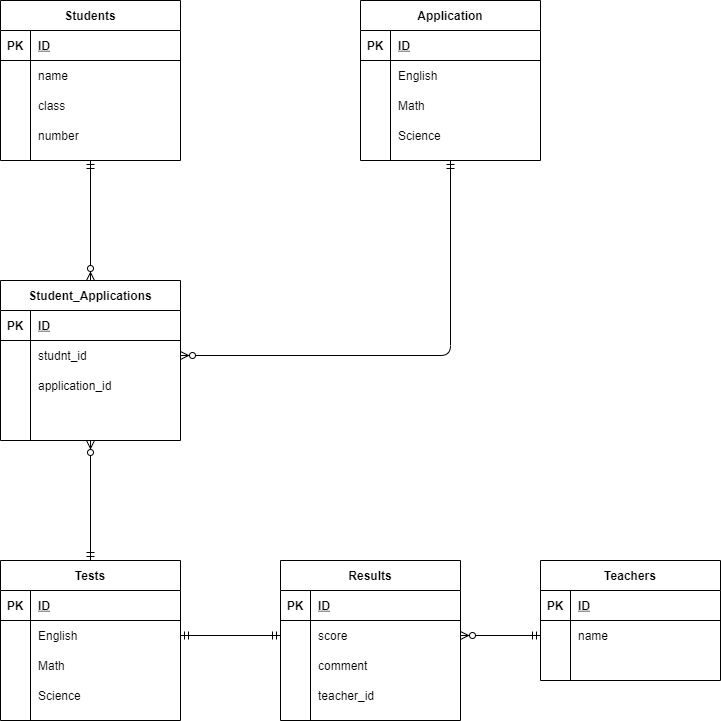

The diagram above was exported from draw.io. Its source (the exported page's mxGraphModel, read from the mxfile embedded in the PNG):
<mxGraphModel dx="820" dy="478" grid="1" gridSize="10" guides="1" tooltips="1" connect="1" arrows="1" fold="1" page="1" pageScale="1" pageWidth="827" pageHeight="1169" math="0" shadow="0">
  <root>
    <mxCell id="0" />
    <mxCell id="1" parent="0" />
    <mxCell id="109" style="edgeStyle=orthogonalEdgeStyle;html=1;exitX=0.5;exitY=1;exitDx=0;exitDy=0;entryX=0.5;entryY=0;entryDx=0;entryDy=0;startArrow=ERzeroToMany;startFill=1;endArrow=ERmandOne;endFill=0;" parent="1" source="93" target="28" edge="1">
      <mxGeometry relative="1" as="geometry" />
    </mxCell>
    <mxCell id="2" value="Students" style="shape=table;startSize=30;container=1;collapsible=1;childLayout=tableLayout;fixedRows=1;rowLines=0;fontStyle=1;align=center;resizeLast=1;" parent="1" vertex="1">
      <mxGeometry x="40" y="40" width="180" height="160" as="geometry" />
    </mxCell>
    <mxCell id="3" value="" style="shape=partialRectangle;collapsible=0;dropTarget=0;pointerEvents=0;fillColor=none;top=0;left=0;bottom=1;right=0;points=[[0,0.5],[1,0.5]];portConstraint=eastwest;" parent="2" vertex="1">
      <mxGeometry y="30" width="180" height="30" as="geometry" />
    </mxCell>
    <mxCell id="4" value="PK" style="shape=partialRectangle;connectable=0;fillColor=none;top=0;left=0;bottom=0;right=0;fontStyle=1;overflow=hidden;" parent="3" vertex="1">
      <mxGeometry width="30" height="30" as="geometry" />
    </mxCell>
    <mxCell id="5" value="ID" style="shape=partialRectangle;connectable=0;fillColor=none;top=0;left=0;bottom=0;right=0;align=left;spacingLeft=6;fontStyle=5;overflow=hidden;" parent="3" vertex="1">
      <mxGeometry x="30" width="150" height="30" as="geometry" />
    </mxCell>
    <mxCell id="6" value="" style="shape=partialRectangle;collapsible=0;dropTarget=0;pointerEvents=0;fillColor=none;top=0;left=0;bottom=0;right=0;points=[[0,0.5],[1,0.5]];portConstraint=eastwest;" parent="2" vertex="1">
      <mxGeometry y="60" width="180" height="30" as="geometry" />
    </mxCell>
    <mxCell id="7" value="" style="shape=partialRectangle;connectable=0;fillColor=none;top=0;left=0;bottom=0;right=0;editable=1;overflow=hidden;" parent="6" vertex="1">
      <mxGeometry width="30" height="30" as="geometry" />
    </mxCell>
    <mxCell id="8" value="name" style="shape=partialRectangle;connectable=0;fillColor=none;top=0;left=0;bottom=0;right=0;align=left;spacingLeft=6;overflow=hidden;" parent="6" vertex="1">
      <mxGeometry x="30" width="150" height="30" as="geometry" />
    </mxCell>
    <mxCell id="9" value="" style="shape=partialRectangle;collapsible=0;dropTarget=0;pointerEvents=0;fillColor=none;top=0;left=0;bottom=0;right=0;points=[[0,0.5],[1,0.5]];portConstraint=eastwest;" parent="2" vertex="1">
      <mxGeometry y="90" width="180" height="30" as="geometry" />
    </mxCell>
    <mxCell id="10" value="" style="shape=partialRectangle;connectable=0;fillColor=none;top=0;left=0;bottom=0;right=0;editable=1;overflow=hidden;" parent="9" vertex="1">
      <mxGeometry width="30" height="30" as="geometry" />
    </mxCell>
    <mxCell id="11" value="class" style="shape=partialRectangle;connectable=0;fillColor=none;top=0;left=0;bottom=0;right=0;align=left;spacingLeft=6;overflow=hidden;" parent="9" vertex="1">
      <mxGeometry x="30" width="150" height="30" as="geometry" />
    </mxCell>
    <mxCell id="12" value="" style="shape=partialRectangle;collapsible=0;dropTarget=0;pointerEvents=0;fillColor=none;top=0;left=0;bottom=0;right=0;points=[[0,0.5],[1,0.5]];portConstraint=eastwest;" parent="2" vertex="1">
      <mxGeometry y="120" width="180" height="30" as="geometry" />
    </mxCell>
    <mxCell id="13" value="" style="shape=partialRectangle;connectable=0;fillColor=none;top=0;left=0;bottom=0;right=0;editable=1;overflow=hidden;" parent="12" vertex="1">
      <mxGeometry width="30" height="30" as="geometry" />
    </mxCell>
    <mxCell id="14" value="number" style="shape=partialRectangle;connectable=0;fillColor=none;top=0;left=0;bottom=0;right=0;align=left;spacingLeft=6;overflow=hidden;" parent="12" vertex="1">
      <mxGeometry x="30" width="150" height="30" as="geometry" />
    </mxCell>
    <mxCell id="107" style="html=1;exitX=0.5;exitY=1;exitDx=0;exitDy=0;entryX=1;entryY=0.5;entryDx=0;entryDy=0;edgeStyle=orthogonalEdgeStyle;startArrow=ERmandOne;startFill=0;endArrow=ERzeroToMany;endFill=1;" parent="1" source="15" target="97" edge="1">
      <mxGeometry relative="1" as="geometry">
        <mxPoint x="690" y="400" as="targetPoint" />
      </mxGeometry>
    </mxCell>
    <mxCell id="15" value="Application" style="shape=table;startSize=30;container=1;collapsible=1;childLayout=tableLayout;fixedRows=1;rowLines=0;fontStyle=1;align=center;resizeLast=1;" parent="1" vertex="1">
      <mxGeometry x="400" y="40" width="180" height="160" as="geometry" />
    </mxCell>
    <mxCell id="16" value="" style="shape=partialRectangle;collapsible=0;dropTarget=0;pointerEvents=0;fillColor=none;top=0;left=0;bottom=1;right=0;points=[[0,0.5],[1,0.5]];portConstraint=eastwest;" parent="15" vertex="1">
      <mxGeometry y="30" width="180" height="30" as="geometry" />
    </mxCell>
    <mxCell id="17" value="PK" style="shape=partialRectangle;connectable=0;fillColor=none;top=0;left=0;bottom=0;right=0;fontStyle=1;overflow=hidden;" parent="16" vertex="1">
      <mxGeometry width="30" height="30" as="geometry" />
    </mxCell>
    <mxCell id="18" value="ID" style="shape=partialRectangle;connectable=0;fillColor=none;top=0;left=0;bottom=0;right=0;align=left;spacingLeft=6;fontStyle=5;overflow=hidden;" parent="16" vertex="1">
      <mxGeometry x="30" width="150" height="30" as="geometry" />
    </mxCell>
    <mxCell id="19" value="" style="shape=partialRectangle;collapsible=0;dropTarget=0;pointerEvents=0;fillColor=none;top=0;left=0;bottom=0;right=0;points=[[0,0.5],[1,0.5]];portConstraint=eastwest;" parent="15" vertex="1">
      <mxGeometry y="60" width="180" height="30" as="geometry" />
    </mxCell>
    <mxCell id="20" value="" style="shape=partialRectangle;connectable=0;fillColor=none;top=0;left=0;bottom=0;right=0;editable=1;overflow=hidden;" parent="19" vertex="1">
      <mxGeometry width="30" height="30" as="geometry" />
    </mxCell>
    <mxCell id="21" value="English" style="shape=partialRectangle;connectable=0;fillColor=none;top=0;left=0;bottom=0;right=0;align=left;spacingLeft=6;overflow=hidden;" parent="19" vertex="1">
      <mxGeometry x="30" width="150" height="30" as="geometry" />
    </mxCell>
    <mxCell id="22" value="" style="shape=partialRectangle;collapsible=0;dropTarget=0;pointerEvents=0;fillColor=none;top=0;left=0;bottom=0;right=0;points=[[0,0.5],[1,0.5]];portConstraint=eastwest;" parent="15" vertex="1">
      <mxGeometry y="90" width="180" height="30" as="geometry" />
    </mxCell>
    <mxCell id="23" value="" style="shape=partialRectangle;connectable=0;fillColor=none;top=0;left=0;bottom=0;right=0;editable=1;overflow=hidden;" parent="22" vertex="1">
      <mxGeometry width="30" height="30" as="geometry" />
    </mxCell>
    <mxCell id="24" value="Math" style="shape=partialRectangle;connectable=0;fillColor=none;top=0;left=0;bottom=0;right=0;align=left;spacingLeft=6;overflow=hidden;" parent="22" vertex="1">
      <mxGeometry x="30" width="150" height="30" as="geometry" />
    </mxCell>
    <mxCell id="25" value="" style="shape=partialRectangle;collapsible=0;dropTarget=0;pointerEvents=0;fillColor=none;top=0;left=0;bottom=0;right=0;points=[[0,0.5],[1,0.5]];portConstraint=eastwest;" parent="15" vertex="1">
      <mxGeometry y="120" width="180" height="30" as="geometry" />
    </mxCell>
    <mxCell id="26" value="" style="shape=partialRectangle;connectable=0;fillColor=none;top=0;left=0;bottom=0;right=0;editable=1;overflow=hidden;" parent="25" vertex="1">
      <mxGeometry width="30" height="30" as="geometry" />
    </mxCell>
    <mxCell id="27" value="Science" style="shape=partialRectangle;connectable=0;fillColor=none;top=0;left=0;bottom=0;right=0;align=left;spacingLeft=6;overflow=hidden;" parent="25" vertex="1">
      <mxGeometry x="30" width="150" height="30" as="geometry" />
    </mxCell>
    <mxCell id="110" value="" style="edgeStyle=orthogonalEdgeStyle;html=1;exitX=1;exitY=0.5;exitDx=0;exitDy=0;entryX=0;entryY=0.5;entryDx=0;entryDy=0;startArrow=ERmandOne;startFill=0;endArrow=ERmandOne;endFill=0;" parent="1" source="32" target="84" edge="1">
      <mxGeometry relative="1" as="geometry">
        <mxPoint x="270" y="720" as="targetPoint" />
      </mxGeometry>
    </mxCell>
    <mxCell id="28" value="Tests" style="shape=table;startSize=30;container=1;collapsible=1;childLayout=tableLayout;fixedRows=1;rowLines=0;fontStyle=1;align=center;resizeLast=1;" parent="1" vertex="1">
      <mxGeometry x="40" y="600" width="180" height="160" as="geometry" />
    </mxCell>
    <mxCell id="29" value="" style="shape=partialRectangle;collapsible=0;dropTarget=0;pointerEvents=0;fillColor=none;top=0;left=0;bottom=1;right=0;points=[[0,0.5],[1,0.5]];portConstraint=eastwest;" parent="28" vertex="1">
      <mxGeometry y="30" width="180" height="30" as="geometry" />
    </mxCell>
    <mxCell id="30" value="PK" style="shape=partialRectangle;connectable=0;fillColor=none;top=0;left=0;bottom=0;right=0;fontStyle=1;overflow=hidden;" parent="29" vertex="1">
      <mxGeometry width="30" height="30" as="geometry" />
    </mxCell>
    <mxCell id="31" value="ID" style="shape=partialRectangle;connectable=0;fillColor=none;top=0;left=0;bottom=0;right=0;align=left;spacingLeft=6;fontStyle=5;overflow=hidden;" parent="29" vertex="1">
      <mxGeometry x="30" width="150" height="30" as="geometry" />
    </mxCell>
    <mxCell id="32" value="" style="shape=partialRectangle;collapsible=0;dropTarget=0;pointerEvents=0;fillColor=none;top=0;left=0;bottom=0;right=0;points=[[0,0.5],[1,0.5]];portConstraint=eastwest;" parent="28" vertex="1">
      <mxGeometry y="60" width="180" height="30" as="geometry" />
    </mxCell>
    <mxCell id="33" value="" style="shape=partialRectangle;connectable=0;fillColor=none;top=0;left=0;bottom=0;right=0;editable=1;overflow=hidden;" parent="32" vertex="1">
      <mxGeometry width="30" height="30" as="geometry" />
    </mxCell>
    <mxCell id="34" value="English" style="shape=partialRectangle;connectable=0;fillColor=none;top=0;left=0;bottom=0;right=0;align=left;spacingLeft=6;overflow=hidden;" parent="32" vertex="1">
      <mxGeometry x="30" width="150" height="30" as="geometry" />
    </mxCell>
    <mxCell id="35" value="" style="shape=partialRectangle;collapsible=0;dropTarget=0;pointerEvents=0;fillColor=none;top=0;left=0;bottom=0;right=0;points=[[0,0.5],[1,0.5]];portConstraint=eastwest;" parent="28" vertex="1">
      <mxGeometry y="90" width="180" height="30" as="geometry" />
    </mxCell>
    <mxCell id="36" value="" style="shape=partialRectangle;connectable=0;fillColor=none;top=0;left=0;bottom=0;right=0;editable=1;overflow=hidden;" parent="35" vertex="1">
      <mxGeometry width="30" height="30" as="geometry" />
    </mxCell>
    <mxCell id="37" value="Math" style="shape=partialRectangle;connectable=0;fillColor=none;top=0;left=0;bottom=0;right=0;align=left;spacingLeft=6;overflow=hidden;" parent="35" vertex="1">
      <mxGeometry x="30" width="150" height="30" as="geometry" />
    </mxCell>
    <mxCell id="38" value="" style="shape=partialRectangle;collapsible=0;dropTarget=0;pointerEvents=0;fillColor=none;top=0;left=0;bottom=0;right=0;points=[[0,0.5],[1,0.5]];portConstraint=eastwest;" parent="28" vertex="1">
      <mxGeometry y="120" width="180" height="30" as="geometry" />
    </mxCell>
    <mxCell id="39" value="" style="shape=partialRectangle;connectable=0;fillColor=none;top=0;left=0;bottom=0;right=0;editable=1;overflow=hidden;" parent="38" vertex="1">
      <mxGeometry width="30" height="30" as="geometry" />
    </mxCell>
    <mxCell id="40" value="Science" style="shape=partialRectangle;connectable=0;fillColor=none;top=0;left=0;bottom=0;right=0;align=left;spacingLeft=6;overflow=hidden;" parent="38" vertex="1">
      <mxGeometry x="30" width="150" height="30" as="geometry" />
    </mxCell>
    <mxCell id="41" value="Teachers" style="shape=table;startSize=30;container=1;collapsible=1;childLayout=tableLayout;fixedRows=1;rowLines=0;fontStyle=1;align=center;resizeLast=1;" parent="1" vertex="1">
      <mxGeometry x="580" y="600" width="180" height="120" as="geometry" />
    </mxCell>
    <mxCell id="42" value="" style="shape=partialRectangle;collapsible=0;dropTarget=0;pointerEvents=0;fillColor=none;top=0;left=0;bottom=1;right=0;points=[[0,0.5],[1,0.5]];portConstraint=eastwest;" parent="41" vertex="1">
      <mxGeometry y="30" width="180" height="30" as="geometry" />
    </mxCell>
    <mxCell id="43" value="PK" style="shape=partialRectangle;connectable=0;fillColor=none;top=0;left=0;bottom=0;right=0;fontStyle=1;overflow=hidden;" parent="42" vertex="1">
      <mxGeometry width="30" height="30" as="geometry" />
    </mxCell>
    <mxCell id="44" value="ID" style="shape=partialRectangle;connectable=0;fillColor=none;top=0;left=0;bottom=0;right=0;align=left;spacingLeft=6;fontStyle=5;overflow=hidden;" parent="42" vertex="1">
      <mxGeometry x="30" width="150" height="30" as="geometry" />
    </mxCell>
    <mxCell id="45" value="" style="shape=partialRectangle;collapsible=0;dropTarget=0;pointerEvents=0;fillColor=none;top=0;left=0;bottom=0;right=0;points=[[0,0.5],[1,0.5]];portConstraint=eastwest;" parent="41" vertex="1">
      <mxGeometry y="60" width="180" height="30" as="geometry" />
    </mxCell>
    <mxCell id="46" value="" style="shape=partialRectangle;connectable=0;fillColor=none;top=0;left=0;bottom=0;right=0;editable=1;overflow=hidden;" parent="45" vertex="1">
      <mxGeometry width="30" height="30" as="geometry" />
    </mxCell>
    <mxCell id="47" value="name" style="shape=partialRectangle;connectable=0;fillColor=none;top=0;left=0;bottom=0;right=0;align=left;spacingLeft=6;overflow=hidden;" parent="45" vertex="1">
      <mxGeometry x="30" width="150" height="30" as="geometry" />
    </mxCell>
    <mxCell id="80" value="Results" style="shape=table;startSize=30;container=1;collapsible=1;childLayout=tableLayout;fixedRows=1;rowLines=0;fontStyle=1;align=center;resizeLast=1;" parent="1" vertex="1">
      <mxGeometry x="320" y="600" width="180" height="160" as="geometry" />
    </mxCell>
    <mxCell id="81" value="" style="shape=partialRectangle;collapsible=0;dropTarget=0;pointerEvents=0;fillColor=none;top=0;left=0;bottom=1;right=0;points=[[0,0.5],[1,0.5]];portConstraint=eastwest;" parent="80" vertex="1">
      <mxGeometry y="30" width="180" height="30" as="geometry" />
    </mxCell>
    <mxCell id="82" value="PK" style="shape=partialRectangle;connectable=0;fillColor=none;top=0;left=0;bottom=0;right=0;fontStyle=1;overflow=hidden;" parent="81" vertex="1">
      <mxGeometry width="30" height="30" as="geometry" />
    </mxCell>
    <mxCell id="83" value="ID" style="shape=partialRectangle;connectable=0;fillColor=none;top=0;left=0;bottom=0;right=0;align=left;spacingLeft=6;fontStyle=5;overflow=hidden;" parent="81" vertex="1">
      <mxGeometry x="30" width="150" height="30" as="geometry" />
    </mxCell>
    <mxCell id="84" value="" style="shape=partialRectangle;collapsible=0;dropTarget=0;pointerEvents=0;fillColor=none;top=0;left=0;bottom=0;right=0;points=[[0,0.5],[1,0.5]];portConstraint=eastwest;" parent="80" vertex="1">
      <mxGeometry y="60" width="180" height="30" as="geometry" />
    </mxCell>
    <mxCell id="85" value="" style="shape=partialRectangle;connectable=0;fillColor=none;top=0;left=0;bottom=0;right=0;editable=1;overflow=hidden;" parent="84" vertex="1">
      <mxGeometry width="30" height="30" as="geometry" />
    </mxCell>
    <mxCell id="86" value="score" style="shape=partialRectangle;connectable=0;fillColor=none;top=0;left=0;bottom=0;right=0;align=left;spacingLeft=6;overflow=hidden;" parent="84" vertex="1">
      <mxGeometry x="30" width="150" height="30" as="geometry" />
    </mxCell>
    <mxCell id="87" value="" style="shape=partialRectangle;collapsible=0;dropTarget=0;pointerEvents=0;fillColor=none;top=0;left=0;bottom=0;right=0;points=[[0,0.5],[1,0.5]];portConstraint=eastwest;" parent="80" vertex="1">
      <mxGeometry y="90" width="180" height="30" as="geometry" />
    </mxCell>
    <mxCell id="88" value="" style="shape=partialRectangle;connectable=0;fillColor=none;top=0;left=0;bottom=0;right=0;editable=1;overflow=hidden;" parent="87" vertex="1">
      <mxGeometry width="30" height="30" as="geometry" />
    </mxCell>
    <mxCell id="89" value="comment" style="shape=partialRectangle;connectable=0;fillColor=none;top=0;left=0;bottom=0;right=0;align=left;spacingLeft=6;overflow=hidden;" parent="87" vertex="1">
      <mxGeometry x="30" width="150" height="30" as="geometry" />
    </mxCell>
    <mxCell id="93" value="Student_Applications" style="shape=table;startSize=30;container=1;collapsible=1;childLayout=tableLayout;fixedRows=1;rowLines=0;fontStyle=1;align=center;resizeLast=1;" parent="1" vertex="1">
      <mxGeometry x="40" y="320" width="180" height="160" as="geometry" />
    </mxCell>
    <mxCell id="94" value="" style="shape=partialRectangle;collapsible=0;dropTarget=0;pointerEvents=0;fillColor=none;top=0;left=0;bottom=1;right=0;points=[[0,0.5],[1,0.5]];portConstraint=eastwest;" parent="93" vertex="1">
      <mxGeometry y="30" width="180" height="30" as="geometry" />
    </mxCell>
    <mxCell id="95" value="PK" style="shape=partialRectangle;connectable=0;fillColor=none;top=0;left=0;bottom=0;right=0;fontStyle=1;overflow=hidden;" parent="94" vertex="1">
      <mxGeometry width="30" height="30" as="geometry" />
    </mxCell>
    <mxCell id="96" value="ID" style="shape=partialRectangle;connectable=0;fillColor=none;top=0;left=0;bottom=0;right=0;align=left;spacingLeft=6;fontStyle=5;overflow=hidden;" parent="94" vertex="1">
      <mxGeometry x="30" width="150" height="30" as="geometry" />
    </mxCell>
    <mxCell id="97" value="" style="shape=partialRectangle;collapsible=0;dropTarget=0;pointerEvents=0;fillColor=none;top=0;left=0;bottom=0;right=0;points=[[0,0.5],[1,0.5]];portConstraint=eastwest;" parent="93" vertex="1">
      <mxGeometry y="60" width="180" height="30" as="geometry" />
    </mxCell>
    <mxCell id="98" value="" style="shape=partialRectangle;connectable=0;fillColor=none;top=0;left=0;bottom=0;right=0;editable=1;overflow=hidden;" parent="97" vertex="1">
      <mxGeometry width="30" height="30" as="geometry" />
    </mxCell>
    <mxCell id="99" value="studnt_id" style="shape=partialRectangle;connectable=0;fillColor=none;top=0;left=0;bottom=0;right=0;align=left;spacingLeft=6;overflow=hidden;" parent="97" vertex="1">
      <mxGeometry x="30" width="150" height="30" as="geometry" />
    </mxCell>
    <mxCell id="100" value="" style="shape=partialRectangle;collapsible=0;dropTarget=0;pointerEvents=0;fillColor=none;top=0;left=0;bottom=0;right=0;points=[[0,0.5],[1,0.5]];portConstraint=eastwest;" parent="93" vertex="1">
      <mxGeometry y="90" width="180" height="30" as="geometry" />
    </mxCell>
    <mxCell id="101" value="" style="shape=partialRectangle;connectable=0;fillColor=none;top=0;left=0;bottom=0;right=0;editable=1;overflow=hidden;" parent="100" vertex="1">
      <mxGeometry width="30" height="30" as="geometry" />
    </mxCell>
    <mxCell id="102" value="application_id" style="shape=partialRectangle;connectable=0;fillColor=none;top=0;left=0;bottom=0;right=0;align=left;spacingLeft=6;overflow=hidden;" parent="100" vertex="1">
      <mxGeometry x="30" width="150" height="30" as="geometry" />
    </mxCell>
    <mxCell id="108" style="edgeStyle=orthogonalEdgeStyle;html=1;startArrow=ERmandOne;startFill=0;endArrow=ERzeroToMany;endFill=1;entryX=0.5;entryY=0;entryDx=0;entryDy=0;exitX=0.5;exitY=1;exitDx=0;exitDy=0;" parent="1" source="2" target="93" edge="1">
      <mxGeometry relative="1" as="geometry">
        <mxPoint x="170" y="200" as="sourcePoint" />
      </mxGeometry>
    </mxCell>
    <mxCell id="115" style="edgeStyle=orthogonalEdgeStyle;html=1;exitX=0;exitY=0.5;exitDx=0;exitDy=0;entryX=1;entryY=0.5;entryDx=0;entryDy=0;startArrow=ERmandOne;startFill=0;endArrow=ERzeroToMany;endFill=1;" parent="1" source="45" target="84" edge="1">
      <mxGeometry relative="1" as="geometry">
        <mxPoint x="260" y="995" as="targetPoint" />
      </mxGeometry>
    </mxCell>
    <mxCell id="132" value="teacher_id" style="shape=partialRectangle;connectable=0;fillColor=none;top=0;left=0;bottom=0;right=0;align=left;spacingLeft=6;overflow=hidden;" vertex="1" parent="1">
      <mxGeometry x="350" y="720" width="150" height="30" as="geometry" />
    </mxCell>
  </root>
</mxGraphModel>